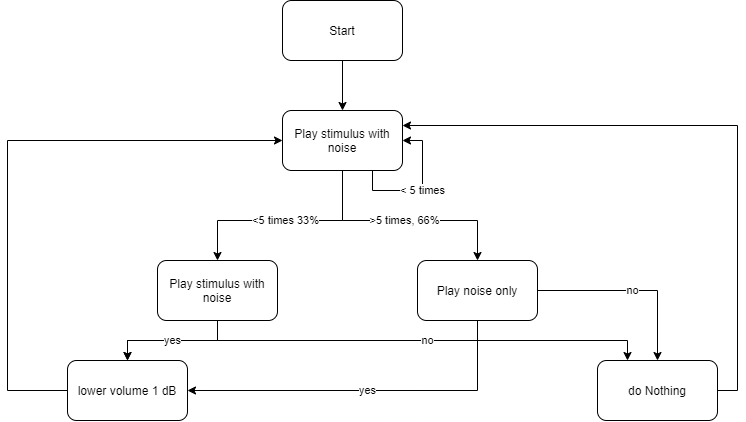

The diagram above was exported from draw.io. Its source (the exported page's mxGraphModel, read from the mxfile embedded in the PNG):
<mxGraphModel dx="1185" dy="612" grid="1" gridSize="10" guides="1" tooltips="1" connect="1" arrows="1" fold="1" page="1" pageScale="1" pageWidth="850" pageHeight="1100" math="0" shadow="0">
  <root>
    <mxCell id="0" />
    <mxCell id="1" parent="0" />
    <mxCell id="UjSwktX58GGQYq990zrH-21" value="" style="edgeStyle=orthogonalEdgeStyle;rounded=0;orthogonalLoop=1;jettySize=auto;html=1;" edge="1" parent="1" source="UjSwktX58GGQYq990zrH-1" target="UjSwktX58GGQYq990zrH-20">
      <mxGeometry relative="1" as="geometry" />
    </mxCell>
    <mxCell id="UjSwktX58GGQYq990zrH-22" value="yes" style="edgeStyle=orthogonalEdgeStyle;rounded=0;orthogonalLoop=1;jettySize=auto;html=1;" edge="1" parent="1" source="UjSwktX58GGQYq990zrH-1" target="UjSwktX58GGQYq990zrH-20">
      <mxGeometry relative="1" as="geometry" />
    </mxCell>
    <mxCell id="UjSwktX58GGQYq990zrH-1" value="Play stimulus with noise" style="rounded=1;whiteSpace=wrap;html=1;" vertex="1" parent="1">
      <mxGeometry x="180" y="410" width="120" height="60" as="geometry" />
    </mxCell>
    <mxCell id="UjSwktX58GGQYq990zrH-13" value="&amp;lt;5 times 33%" style="edgeStyle=orthogonalEdgeStyle;rounded=0;orthogonalLoop=1;jettySize=auto;html=1;" edge="1" parent="1" source="UjSwktX58GGQYq990zrH-12" target="UjSwktX58GGQYq990zrH-1">
      <mxGeometry relative="1" as="geometry">
        <Array as="points">
          <mxPoint x="365" y="370" />
          <mxPoint x="240" y="370" />
        </Array>
      </mxGeometry>
    </mxCell>
    <mxCell id="UjSwktX58GGQYq990zrH-18" value="&amp;gt;5 times, 66%" style="edgeStyle=orthogonalEdgeStyle;rounded=0;orthogonalLoop=1;jettySize=auto;html=1;exitX=0.5;exitY=1;exitDx=0;exitDy=0;entryX=0.5;entryY=0;entryDx=0;entryDy=0;" edge="1" parent="1" source="UjSwktX58GGQYq990zrH-12" target="UjSwktX58GGQYq990zrH-17">
      <mxGeometry relative="1" as="geometry">
        <Array as="points">
          <mxPoint x="365" y="370" />
          <mxPoint x="500" y="370" />
        </Array>
      </mxGeometry>
    </mxCell>
    <mxCell id="UjSwktX58GGQYq990zrH-12" value="Play stimulus with noise" style="rounded=1;whiteSpace=wrap;html=1;" vertex="1" parent="1">
      <mxGeometry x="305" y="260" width="120" height="60" as="geometry" />
    </mxCell>
    <mxCell id="UjSwktX58GGQYq990zrH-15" value="" style="edgeStyle=orthogonalEdgeStyle;rounded=0;orthogonalLoop=1;jettySize=auto;html=1;" edge="1" parent="1" source="UjSwktX58GGQYq990zrH-14" target="UjSwktX58GGQYq990zrH-12">
      <mxGeometry relative="1" as="geometry" />
    </mxCell>
    <mxCell id="UjSwktX58GGQYq990zrH-14" value="Start" style="rounded=1;whiteSpace=wrap;html=1;" vertex="1" parent="1">
      <mxGeometry x="305" y="150" width="120" height="60" as="geometry" />
    </mxCell>
    <mxCell id="UjSwktX58GGQYq990zrH-16" value="&amp;lt; 5 times" style="edgeStyle=orthogonalEdgeStyle;rounded=0;orthogonalLoop=1;jettySize=auto;html=1;exitX=0.75;exitY=1;exitDx=0;exitDy=0;entryX=1;entryY=0.5;entryDx=0;entryDy=0;" edge="1" parent="1" source="UjSwktX58GGQYq990zrH-12" target="UjSwktX58GGQYq990zrH-12">
      <mxGeometry relative="1" as="geometry" />
    </mxCell>
    <mxCell id="UjSwktX58GGQYq990zrH-26" value="no" style="edgeStyle=orthogonalEdgeStyle;rounded=0;orthogonalLoop=1;jettySize=auto;html=1;" edge="1" parent="1" source="UjSwktX58GGQYq990zrH-17" target="UjSwktX58GGQYq990zrH-25">
      <mxGeometry relative="1" as="geometry" />
    </mxCell>
    <mxCell id="UjSwktX58GGQYq990zrH-27" value="yes" style="edgeStyle=orthogonalEdgeStyle;rounded=0;orthogonalLoop=1;jettySize=auto;html=1;entryX=1;entryY=0.5;entryDx=0;entryDy=0;" edge="1" parent="1" source="UjSwktX58GGQYq990zrH-17" target="UjSwktX58GGQYq990zrH-20">
      <mxGeometry relative="1" as="geometry">
        <Array as="points">
          <mxPoint x="500" y="540" />
        </Array>
      </mxGeometry>
    </mxCell>
    <mxCell id="UjSwktX58GGQYq990zrH-17" value="Play noise only" style="rounded=1;whiteSpace=wrap;html=1;" vertex="1" parent="1">
      <mxGeometry x="440" y="410" width="120" height="60" as="geometry" />
    </mxCell>
    <mxCell id="UjSwktX58GGQYq990zrH-28" style="edgeStyle=orthogonalEdgeStyle;rounded=0;orthogonalLoop=1;jettySize=auto;html=1;entryX=0;entryY=0.5;entryDx=0;entryDy=0;" edge="1" parent="1" source="UjSwktX58GGQYq990zrH-20" target="UjSwktX58GGQYq990zrH-12">
      <mxGeometry relative="1" as="geometry">
        <Array as="points">
          <mxPoint x="30" y="540" />
          <mxPoint x="30" y="290" />
        </Array>
      </mxGeometry>
    </mxCell>
    <mxCell id="UjSwktX58GGQYq990zrH-20" value="lower volume 1 dB" style="whiteSpace=wrap;html=1;rounded=1;" vertex="1" parent="1">
      <mxGeometry x="90" y="510" width="120" height="60" as="geometry" />
    </mxCell>
    <mxCell id="UjSwktX58GGQYq990zrH-24" value="no" style="edgeStyle=orthogonalEdgeStyle;rounded=0;orthogonalLoop=1;jettySize=auto;html=1;entryX=0.25;entryY=0;entryDx=0;entryDy=0;" edge="1" parent="1" target="UjSwktX58GGQYq990zrH-25">
      <mxGeometry relative="1" as="geometry">
        <mxPoint x="240" y="480" as="sourcePoint" />
        <Array as="points">
          <mxPoint x="240" y="490" />
        </Array>
      </mxGeometry>
    </mxCell>
    <mxCell id="UjSwktX58GGQYq990zrH-29" style="edgeStyle=orthogonalEdgeStyle;rounded=0;orthogonalLoop=1;jettySize=auto;html=1;exitX=1;exitY=0.5;exitDx=0;exitDy=0;entryX=1;entryY=0.25;entryDx=0;entryDy=0;" edge="1" parent="1" source="UjSwktX58GGQYq990zrH-25" target="UjSwktX58GGQYq990zrH-12">
      <mxGeometry relative="1" as="geometry" />
    </mxCell>
    <mxCell id="UjSwktX58GGQYq990zrH-25" value="do Nothing" style="whiteSpace=wrap;html=1;rounded=1;" vertex="1" parent="1">
      <mxGeometry x="620" y="510" width="120" height="60" as="geometry" />
    </mxCell>
  </root>
</mxGraphModel>